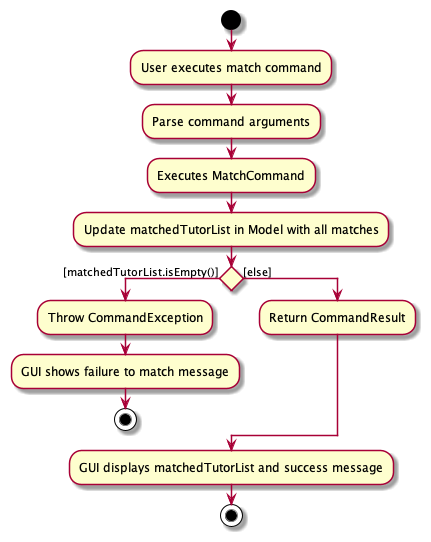

The diagram above was rendered by PlantUML. Its source (embedded in the PNG):
@startuml
'https://plantuml.com/activity-diagram-beta

start
:User executes match command;
:Parse command arguments;
:Executes MatchCommand;
:Update matchedTutorList in Model with all matches;
if () then ([matchedTutorList.isEmpty()])
  :Throw CommandException;
  :GUI shows failure to match message;
    stop
else ([else])
  :Return CommandResult;
endif

:GUI displays matchedTutorList and success message;

stop

@enduml